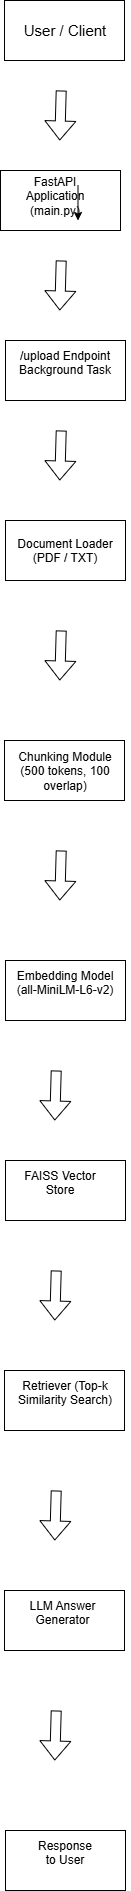

The diagram above was exported from draw.io. Its source (the exported page's mxGraphModel, read from the mxfile embedded in the PNG):
<mxGraphModel dx="1429" dy="758" grid="1" gridSize="10" guides="1" tooltips="1" connect="1" arrows="1" fold="1" page="1" pageScale="1" pageWidth="827" pageHeight="1169" math="0" shadow="0">
  <root>
    <mxCell id="0" />
    <mxCell id="1" parent="0" />
    <mxCell id="Xs0Iz-NpIXD-YL5mazyT-1" parent="1" style="rounded=0;whiteSpace=wrap;html=1;" value="" vertex="1">
      <mxGeometry height="60" width="120" x="354" y="20" as="geometry" />
    </mxCell>
    <mxCell id="Xs0Iz-NpIXD-YL5mazyT-2" parent="1" style="text;html=1;whiteSpace=wrap;strokeColor=none;fillColor=none;align=center;verticalAlign=middle;rounded=0;" value="&lt;div&gt;&lt;font style=&quot;font-size: 15px;&quot;&gt;User / Client&lt;/font&gt;&lt;/div&gt;&lt;div&gt;&lt;br&gt;&lt;/div&gt;" vertex="1">
      <mxGeometry height="45" width="90" x="370" y="35" as="geometry" />
    </mxCell>
    <mxCell id="Xs0Iz-NpIXD-YL5mazyT-3" parent="1" style="rounded=0;whiteSpace=wrap;html=1;" value="" vertex="1">
      <mxGeometry height="60" width="120" x="350" y="190" as="geometry" />
    </mxCell>
    <mxCell id="Xs0Iz-NpIXD-YL5mazyT-4" parent="1" style="rounded=0;whiteSpace=wrap;html=1;" value="" vertex="1">
      <mxGeometry height="60" width="120" x="350" y="190" as="geometry" />
    </mxCell>
    <mxCell id="Xs0Iz-NpIXD-YL5mazyT-5" parent="1" style="rounded=0;whiteSpace=wrap;html=1;" value="" vertex="1">
      <mxGeometry height="60" width="120" x="355" y="360" as="geometry" />
    </mxCell>
    <mxCell id="Xs0Iz-NpIXD-YL5mazyT-6" edge="1" parent="1" style="shape=flexArrow;endArrow=classic;html=1;rounded=0;" value="">
      <mxGeometry height="50" relative="1" width="50" as="geometry">
        <mxPoint x="410.71" y="110" as="sourcePoint" />
        <mxPoint x="409.28" y="160" as="targetPoint" />
      </mxGeometry>
    </mxCell>
    <mxCell id="Xs0Iz-NpIXD-YL5mazyT-7" edge="1" parent="1" style="shape=flexArrow;endArrow=classic;html=1;rounded=0;" value="">
      <mxGeometry height="50" relative="1" width="50" as="geometry">
        <mxPoint x="410.71" y="280" as="sourcePoint" />
        <mxPoint x="409.28" y="330" as="targetPoint" />
      </mxGeometry>
    </mxCell>
    <mxCell id="Xs0Iz-NpIXD-YL5mazyT-8" parent="1" style="text;html=1;whiteSpace=wrap;strokeColor=none;fillColor=none;align=center;verticalAlign=middle;rounded=0;" value="&lt;div&gt;FastAPI Application&lt;/div&gt;&lt;div&gt;(main.py)&lt;/div&gt;&lt;div&gt;&lt;br&gt;&lt;/div&gt;" vertex="1">
      <mxGeometry height="35" width="90" x="360" y="205" as="geometry" />
    </mxCell>
    <mxCell id="Xs0Iz-NpIXD-YL5mazyT-9" edge="1" parent="1" source="Xs0Iz-NpIXD-YL5mazyT-8" style="edgeStyle=orthogonalEdgeStyle;rounded=0;orthogonalLoop=1;jettySize=auto;html=1;exitX=0.75;exitY=0;exitDx=0;exitDy=0;entryX=0.75;entryY=1;entryDx=0;entryDy=0;" target="Xs0Iz-NpIXD-YL5mazyT-8">
      <mxGeometry relative="1" as="geometry" />
    </mxCell>
    <mxCell id="Xs0Iz-NpIXD-YL5mazyT-10" parent="1" style="text;html=1;whiteSpace=wrap;strokeColor=none;fillColor=none;align=center;verticalAlign=middle;rounded=0;" value="&lt;div&gt;/upload Endpoint&lt;/div&gt;&lt;div&gt;Background Task&lt;/div&gt;&lt;div&gt;&lt;br&gt;&lt;/div&gt;" vertex="1">
      <mxGeometry height="30" width="110" x="360" y="375" as="geometry" />
    </mxCell>
    <mxCell id="Xs0Iz-NpIXD-YL5mazyT-14" parent="1" style="rounded=0;whiteSpace=wrap;html=1;" value="" vertex="1">
      <mxGeometry height="60" width="120" x="355" y="540" as="geometry" />
    </mxCell>
    <mxCell id="Xs0Iz-NpIXD-YL5mazyT-15" parent="1" style="rounded=0;whiteSpace=wrap;html=1;" value="" vertex="1">
      <mxGeometry height="60" width="120" x="354" y="760" as="geometry" />
    </mxCell>
    <mxCell id="Xs0Iz-NpIXD-YL5mazyT-16" edge="1" parent="1" style="shape=flexArrow;endArrow=classic;html=1;rounded=0;" value="">
      <mxGeometry height="50" relative="1" width="50" as="geometry">
        <mxPoint x="410.72" y="650" as="sourcePoint" />
        <mxPoint x="409.28999999999996" y="700" as="targetPoint" />
      </mxGeometry>
    </mxCell>
    <mxCell id="Xs0Iz-NpIXD-YL5mazyT-17" edge="1" parent="1" style="shape=flexArrow;endArrow=classic;html=1;rounded=0;" value="">
      <mxGeometry height="50" relative="1" width="50" as="geometry">
        <mxPoint x="410.72" y="450" as="sourcePoint" />
        <mxPoint x="409.29" y="500" as="targetPoint" />
      </mxGeometry>
    </mxCell>
    <mxCell id="Xs0Iz-NpIXD-YL5mazyT-18" edge="1" parent="1" style="shape=flexArrow;endArrow=classic;html=1;rounded=0;" value="">
      <mxGeometry height="50" relative="1" width="50" as="geometry">
        <mxPoint x="410.72" y="870" as="sourcePoint" />
        <mxPoint x="409.29" y="920" as="targetPoint" />
      </mxGeometry>
    </mxCell>
    <mxCell id="Xs0Iz-NpIXD-YL5mazyT-20" parent="1" style="rounded=0;whiteSpace=wrap;html=1;" value="" vertex="1">
      <mxGeometry height="60" width="120" x="355" y="980" as="geometry" />
    </mxCell>
    <mxCell id="Xs0Iz-NpIXD-YL5mazyT-21" parent="1" style="text;html=1;whiteSpace=wrap;strokeColor=none;fillColor=none;align=center;verticalAlign=middle;rounded=0;" value="&lt;div&gt;Document Loader&lt;/div&gt;&lt;div&gt;(PDF / TXT)&lt;/div&gt;&lt;div&gt;&lt;br&gt;&lt;/div&gt;" vertex="1">
      <mxGeometry height="45" width="110" x="360" y="555" as="geometry" />
    </mxCell>
    <mxCell id="Xs0Iz-NpIXD-YL5mazyT-22" parent="1" style="text;html=1;whiteSpace=wrap;strokeColor=none;fillColor=none;align=center;verticalAlign=middle;rounded=0;" value="&lt;div&gt;Chunking Module&lt;/div&gt;&lt;div&gt;(500 tokens, 100 overlap)&lt;/div&gt;&lt;div&gt;&lt;br&gt;&lt;/div&gt;" vertex="1">
      <mxGeometry height="45" width="130" x="350" y="775" as="geometry" />
    </mxCell>
    <mxCell id="Xs0Iz-NpIXD-YL5mazyT-23" parent="1" style="text;html=1;whiteSpace=wrap;strokeColor=none;fillColor=none;align=center;verticalAlign=middle;rounded=0;" value="&lt;div&gt;Embedding Model&lt;/div&gt;&lt;div&gt;(all-MiniLM-L6-v2)&lt;/div&gt;&lt;div&gt;&lt;br&gt;&lt;/div&gt;" vertex="1">
      <mxGeometry height="30" width="110" x="360" y="995" as="geometry" />
    </mxCell>
    <mxCell id="Xs0Iz-NpIXD-YL5mazyT-24" edge="1" parent="1" style="shape=flexArrow;endArrow=classic;html=1;rounded=0;" value="">
      <mxGeometry height="50" relative="1" width="50" as="geometry">
        <mxPoint x="405.72" y="1090" as="sourcePoint" />
        <mxPoint x="404.29" y="1140" as="targetPoint" />
      </mxGeometry>
    </mxCell>
    <mxCell id="Xs0Iz-NpIXD-YL5mazyT-25" parent="1" style="rounded=0;whiteSpace=wrap;html=1;" value="" vertex="1">
      <mxGeometry height="60" width="120" x="355" y="1180" as="geometry" />
    </mxCell>
    <mxCell id="Xs0Iz-NpIXD-YL5mazyT-26" parent="1" style="text;html=1;whiteSpace=wrap;strokeColor=none;fillColor=none;align=center;verticalAlign=middle;rounded=0;" value="&lt;div&gt;FAISS Vector Store&lt;/div&gt;&lt;div&gt;&lt;br&gt;&lt;/div&gt;" vertex="1">
      <mxGeometry height="30" width="80" x="370" y="1195" as="geometry" />
    </mxCell>
    <mxCell id="Xs0Iz-NpIXD-YL5mazyT-27" edge="1" parent="1" style="shape=flexArrow;endArrow=classic;html=1;rounded=0;" value="">
      <mxGeometry height="50" relative="1" width="50" as="geometry">
        <mxPoint x="405.72" y="1290" as="sourcePoint" />
        <mxPoint x="404.29" y="1340" as="targetPoint" />
      </mxGeometry>
    </mxCell>
    <mxCell id="Xs0Iz-NpIXD-YL5mazyT-28" parent="1" style="rounded=0;whiteSpace=wrap;html=1;" value="" vertex="1">
      <mxGeometry height="60" width="120" x="354" y="1390" as="geometry" />
    </mxCell>
    <mxCell id="Xs0Iz-NpIXD-YL5mazyT-29" parent="1" style="text;html=1;whiteSpace=wrap;strokeColor=none;fillColor=none;align=center;verticalAlign=middle;rounded=0;" value="&lt;div&gt;Retriever (Top-k Similarity Search)&lt;/div&gt;&lt;div&gt;&lt;br&gt;&lt;/div&gt;" vertex="1">
      <mxGeometry height="30" width="100" x="365" y="1405" as="geometry" />
    </mxCell>
    <mxCell id="Xs0Iz-NpIXD-YL5mazyT-31" edge="1" parent="1" style="shape=flexArrow;endArrow=classic;html=1;rounded=0;" value="">
      <mxGeometry height="50" relative="1" width="50" as="geometry">
        <mxPoint x="405.72" y="1510" as="sourcePoint" />
        <mxPoint x="404.29" y="1560" as="targetPoint" />
      </mxGeometry>
    </mxCell>
    <mxCell id="Xs0Iz-NpIXD-YL5mazyT-32" parent="1" style="rounded=0;whiteSpace=wrap;html=1;" value="" vertex="1">
      <mxGeometry height="60" width="120" x="354" y="1610" as="geometry" />
    </mxCell>
    <mxCell id="Xs0Iz-NpIXD-YL5mazyT-33" parent="1" style="text;html=1;whiteSpace=wrap;strokeColor=none;fillColor=none;align=center;verticalAlign=middle;rounded=0;" value="&lt;div&gt;LLM Answer Generator&lt;/div&gt;&lt;div&gt;&lt;br&gt;&lt;/div&gt;" vertex="1">
      <mxGeometry height="30" width="85" x="370" y="1625" as="geometry" />
    </mxCell>
    <mxCell id="Xs0Iz-NpIXD-YL5mazyT-34" parent="1" style="rounded=0;whiteSpace=wrap;html=1;" value="" vertex="1">
      <mxGeometry height="60" width="120" x="355" y="1850" as="geometry" />
    </mxCell>
    <mxCell id="Xs0Iz-NpIXD-YL5mazyT-35" edge="1" parent="1" style="shape=flexArrow;endArrow=classic;html=1;rounded=0;" value="">
      <mxGeometry height="50" relative="1" width="50" as="geometry">
        <mxPoint x="405.72" y="1730" as="sourcePoint" />
        <mxPoint x="404.29" y="1780" as="targetPoint" />
      </mxGeometry>
    </mxCell>
    <mxCell id="Xs0Iz-NpIXD-YL5mazyT-38" parent="1" style="text;html=1;whiteSpace=wrap;strokeColor=none;fillColor=none;align=center;verticalAlign=middle;rounded=0;" value="&lt;div&gt;Response to User&lt;/div&gt;&lt;div&gt;&lt;br&gt;&lt;/div&gt;" vertex="1">
      <mxGeometry height="30" width="60" x="385" y="1865" as="geometry" />
    </mxCell>
  </root>
</mxGraphModel>